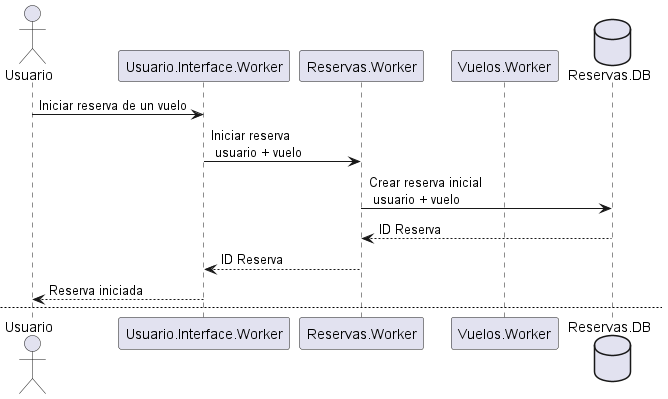

The diagram above was rendered by PlantUML. Its source (embedded in the PNG):
@startuml Secuencia Reservar Vuelo

actor Usuario
participant Usuario.Interface.Worker
participant Reservas.Worker
participant Vuelos.Worker
database Reservas.DB


Usuario -> Usuario.Interface.Worker: Iniciar reserva de un vuelo
Usuario.Interface.Worker -> Reservas.Worker: Iniciar reserva \n usuario + vuelo
Reservas.Worker -> Reservas.DB: Crear reserva inicial \n usuario + vuelo
Reservas.Worker <-- Reservas.DB: ID Reserva
Reservas.Worker --> Usuario.Interface.Worker: ID Reserva
Usuario.Interface.Worker --> Usuario: Reserva iniciada


newpage

Usuario -> Usuario.Interface.Worker: Reservar vuelo \n reserva_id + asientos
Usuario.Interface.Worker -> Reservas.Worker: Reservar vuelo \n reserva_id + asientos
activate Reservas.Worker 
Reservas.Worker -> Vuelos.Worker: Validar vuelo \n vuelo
Reservas.Worker <-- Vuelos.Worker: Vuelo valido
Reservas.Worker -> Vuelos.Worker: Validar asientos \n vuelo + asientos
Reservas.Worker <-- Vuelos.Worker: Asientos validos
Reservas.Worker -> Vuelos.Worker: Asignar asientos \n vuelo + asientos
Reservas.Worker <-- Vuelos.Worker: Asientos asignados
Reservas.Worker -> Reservas.DB: Confirmar reserva
Reservas.Worker <-- Reservas.DB: Reserva confirmada \n OK
Reservas.Worker --> Usuario.Interface.Worker: Reserva confirmada
deactivate Reservas.Worker 
Usuario.Interface.Worker --> Usuario: Reserva confirmada 


@enduml